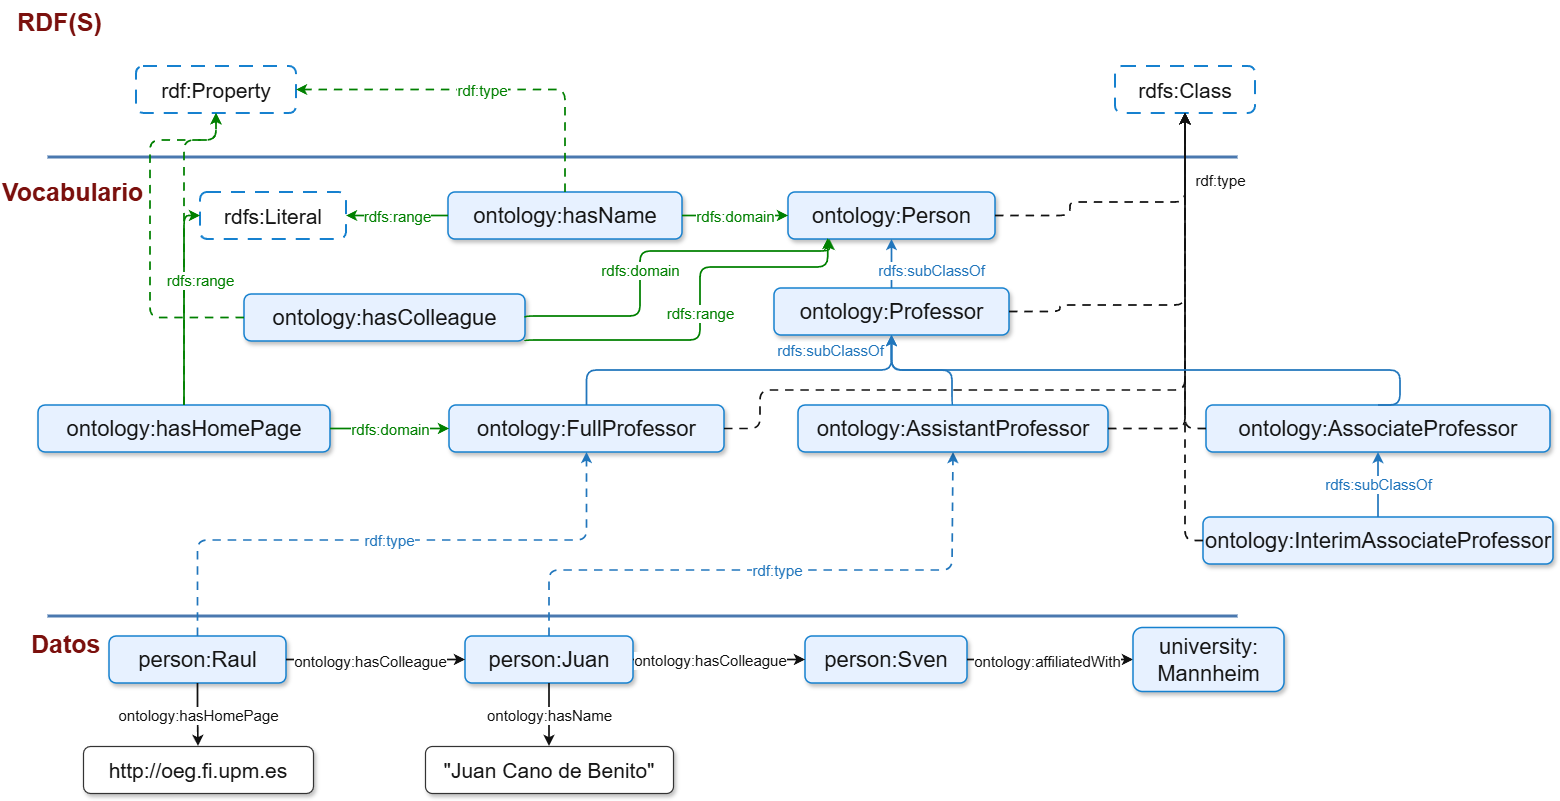

The diagram above was exported from draw.io. Its source (the exported page's mxGraphModel, read from the mxfile embedded in the PNG):
<mxGraphModel dx="2066" dy="1250" grid="1" gridSize="10" guides="1" tooltips="1" connect="1" arrows="1" fold="1" page="1" pageScale="1" pageWidth="1300" pageHeight="960" math="0" shadow="0">
  <root>
    <mxCell id="0" />
    <mxCell id="1" parent="0" />
    <mxCell id="divider-vocab" value="" style="rounded=0;fillColor=#4a78af;strokeColor=none;" parent="1" vertex="1">
      <mxGeometry x="57" y="245" width="1190" height="3" as="geometry" />
    </mxCell>
    <mxCell id="divider-data" value="" style="rounded=0;fillColor=#4a78af;strokeColor=none;" parent="1" vertex="1">
      <mxGeometry x="57" y="704" width="1190" height="3" as="geometry" />
    </mxCell>
    <mxCell id="section-rdfs" value="RDF(S)" style="text;html=1;align=left;verticalAlign=middle;whiteSpace=wrap;rounded=0;strokeColor=none;fillColor=none;fontColor=#7b100d;fontSize=25;fontStyle=1;" parent="1" vertex="1">
      <mxGeometry x="25" y="90" width="150" height="42" as="geometry" />
    </mxCell>
    <mxCell id="section-vocab" value="Vocabulario" style="text;html=1;align=left;verticalAlign=middle;whiteSpace=wrap;rounded=0;strokeColor=none;fillColor=none;fontColor=#7b100d;fontSize=25;fontStyle=1;" parent="1" vertex="1">
      <mxGeometry x="10" y="260" width="190" height="42" as="geometry" />
    </mxCell>
    <mxCell id="section-data" value="Datos" style="text;html=1;align=left;verticalAlign=middle;whiteSpace=wrap;rounded=0;strokeColor=none;fillColor=none;fontColor=#7b100d;fontSize=25;fontStyle=1;" parent="1" vertex="1">
      <mxGeometry x="39" y="712" width="122" height="42" as="geometry" />
    </mxCell>
    <mxCell id="rdf-property" value="rdf:Property" style="rounded=1;whiteSpace=wrap;html=1;fillColor=#ffffff;strokeColor=#1681cf;strokeWidth=2;dashed=1;dashPattern=7 5;fontColor=#161616;fontSize=21;" parent="1" vertex="1">
      <mxGeometry x="146" y="156" width="160" height="47" as="geometry" />
    </mxCell>
    <mxCell id="rdfs-class" value="rdfs:Class" style="rounded=1;whiteSpace=wrap;html=1;fillColor=#ffffff;strokeColor=#1681cf;strokeWidth=2;dashed=1;dashPattern=7 5;fontColor=#161616;fontSize=21;" parent="1" vertex="1">
      <mxGeometry x="1125" y="156" width="140" height="47" as="geometry" />
    </mxCell>
    <mxCell id="rdfs-literal" value="rdfs:Literal" style="rounded=1;whiteSpace=wrap;html=1;fillColor=#ffffff;strokeColor=#1681cf;strokeWidth=2;dashed=1;dashPattern=7 5;fontColor=#161616;fontSize=21;" parent="1" vertex="1">
      <mxGeometry x="210" y="282" width="146" height="47" as="geometry" />
    </mxCell>
    <mxCell id="has-name" value="ontology:hasName" style="rounded=1;whiteSpace=wrap;html=1;fillColor=#e7f1ff;strokeColor=#1681cf;strokeWidth=1.5;fontColor=#161616;fontSize=22;shadow=1;" parent="1" vertex="1">
      <mxGeometry x="458" y="282" width="234" height="47" as="geometry" />
    </mxCell>
    <mxCell id="person" value="ontology:Person" style="rounded=1;whiteSpace=wrap;html=1;fillColor=#e7f1ff;strokeColor=#1681cf;strokeWidth=1.5;fontColor=#161616;fontSize=22;shadow=1;" parent="1" vertex="1">
      <mxGeometry x="798" y="282" width="207" height="47" as="geometry" />
    </mxCell>
    <mxCell id="has-colleague" value="ontology:hasColleague" style="rounded=1;whiteSpace=wrap;html=1;fillColor=#e7f1ff;strokeColor=#1681cf;strokeWidth=1.5;fontColor=#161616;fontSize=22;shadow=1;" parent="1" vertex="1">
      <mxGeometry x="254" y="384" width="281" height="47" as="geometry" />
    </mxCell>
    <mxCell id="professor" value="ontology:Professor" style="rounded=1;whiteSpace=wrap;html=1;fillColor=#e7f1ff;strokeColor=#1681cf;strokeWidth=1.5;fontColor=#161616;fontSize=22;shadow=1;" parent="1" vertex="1">
      <mxGeometry x="784" y="378" width="235" height="47" as="geometry" />
    </mxCell>
    <mxCell id="has-home-page" value="ontology:hasHomePage" style="rounded=1;whiteSpace=wrap;html=1;fillColor=#e7f1ff;strokeColor=#1681cf;strokeWidth=1.5;fontColor=#161616;fontSize=22;shadow=1;" parent="1" vertex="1">
      <mxGeometry x="48" y="495" width="292" height="47" as="geometry" />
    </mxCell>
    <mxCell id="full-professor" value="ontology:FullProfessor" style="rounded=1;whiteSpace=wrap;html=1;fillColor=#e7f1ff;strokeColor=#1681cf;strokeWidth=1.5;fontColor=#161616;fontSize=22;shadow=1;" parent="1" vertex="1">
      <mxGeometry x="459" y="495" width="275" height="47" as="geometry" />
    </mxCell>
    <mxCell id="associate-professor" value="ontology:AssociateProfessor" style="rounded=1;whiteSpace=wrap;html=1;fillColor=#e7f1ff;strokeColor=#1681cf;strokeWidth=1.5;fontColor=#161616;fontSize=22;shadow=1;" parent="1" vertex="1">
      <mxGeometry x="1216" y="495" width="344" height="47" as="geometry" />
    </mxCell>
    <mxCell id="interim-associate" value="ontology:InterimAssociateProfessor" style="rounded=1;whiteSpace=wrap;html=1;fillColor=#e7f1ff;strokeColor=#1681cf;strokeWidth=1.5;fontColor=#161616;fontSize=22;shadow=1;" parent="1" vertex="1">
      <mxGeometry x="1213" y="607" width="350" height="47" as="geometry" />
    </mxCell>
    <mxCell id="oscar" value="person:Raul" style="rounded=1;whiteSpace=wrap;html=1;fillColor=#e7f1ff;strokeColor=#1681cf;strokeWidth=1.5;fontColor=#161616;fontSize=22;shadow=1;" parent="1" vertex="1">
      <mxGeometry x="119" y="726" width="177" height="47" as="geometry" />
    </mxCell>
    <mxCell id="asun" value="person:Juan" style="rounded=1;whiteSpace=wrap;html=1;fillColor=#e7f1ff;strokeColor=#1681cf;strokeWidth=1.5;fontColor=#161616;fontSize=22;shadow=1;" parent="1" vertex="1">
      <mxGeometry x="475" y="726" width="168" height="47" as="geometry" />
    </mxCell>
    <mxCell id="raul" value="person:Sven" style="rounded=1;whiteSpace=wrap;html=1;fillColor=#e7f1ff;strokeColor=#1681cf;strokeWidth=1.5;fontColor=#161616;fontSize=22;shadow=1;" parent="1" vertex="1">
      <mxGeometry x="815" y="726" width="162" height="47" as="geometry" />
    </mxCell>
    <mxCell id="oscar-name" value="http://oeg.fi.upm.es" style="rounded=1;whiteSpace=wrap;html=1;fillColor=#ffffff;strokeColor=#333333;strokeWidth=1.2;fontColor=#161616;fontSize=21;shadow=1;" parent="1" vertex="1">
      <mxGeometry x="93" y="836" width="230" height="47" as="geometry" />
    </mxCell>
    <mxCell id="asun-home" value="&quot;Juan Cano de Benito&quot;" style="rounded=1;whiteSpace=wrap;html=1;fillColor=#ffffff;strokeColor=#333333;strokeWidth=1.2;fontColor=#161616;fontSize=21;shadow=1;" parent="1" vertex="1">
      <mxGeometry x="435" y="836" width="248" height="47" as="geometry" />
    </mxCell>
    <mxCell id="prof-person" value="rdfs:subClassOf" style="edgeStyle=orthogonalEdgeStyle;rounded=1;orthogonalLoop=1;jettySize=auto;html=1;strokeWidth=1.7;endArrow=classic;endFill=1;strokeColor=#2176bc;fontColor=#2176bc;fontSize=15;labelBackgroundColor=#ffffff;exitX=0.5;exitY=0;entryX=0.5;entryY=1;" parent="1" source="professor" target="person" edge="1">
      <mxGeometry x="-0.2653" y="-39" relative="1" as="geometry">
        <mxPoint as="offset" />
      </mxGeometry>
    </mxCell>
    <mxCell id="full-prof" value="rdfs:subClassOf" style="edgeStyle=orthogonalEdgeStyle;rounded=1;orthogonalLoop=1;jettySize=auto;html=1;strokeWidth=1.7;endArrow=classic;endFill=1;strokeColor=#2176bc;fontColor=#2176bc;fontSize=15;labelBackgroundColor=#ffffff;exitX=0.5;exitY=0;entryX=0.5;entryY=1;" parent="1" source="full-professor" target="professor" edge="1">
      <mxGeometry x="0.4852" y="20" relative="1" as="geometry">
        <Array as="points">
          <mxPoint x="596" y="460" />
          <mxPoint x="901" y="460" />
        </Array>
        <mxPoint as="offset" />
      </mxGeometry>
    </mxCell>
    <mxCell id="associate-prof" value="" style="edgeStyle=orthogonalEdgeStyle;rounded=1;orthogonalLoop=1;jettySize=auto;html=1;strokeWidth=1.7;endArrow=classic;endFill=1;strokeColor=#2176bc;fontColor=#2176bc;fontSize=15;labelBackgroundColor=#ffffff;exitX=0.5;exitY=0;entryX=0.5;entryY=1;exitDx=0;exitDy=0;" parent="1" source="7Rm97WgfA2LTB4FAGSrO-10" target="professor" edge="1">
      <mxGeometry relative="1" as="geometry">
        <Array as="points">
          <mxPoint x="962" y="460" />
          <mxPoint x="902" y="460" />
        </Array>
      </mxGeometry>
    </mxCell>
    <mxCell id="interim-associate-edge" value="rdfs:subClassOf" style="edgeStyle=orthogonalEdgeStyle;rounded=1;orthogonalLoop=1;jettySize=auto;html=1;strokeWidth=1.7;endArrow=classic;endFill=1;strokeColor=#2176bc;fontColor=#2176bc;fontSize=15;labelBackgroundColor=#ffffff;exitX=0.5;exitY=0;entryX=0.5;entryY=1;" parent="1" source="interim-associate" target="associate-professor" edge="1">
      <mxGeometry relative="1" as="geometry" />
    </mxCell>
    <mxCell id="name-property" value="rdf:type" style="edgeStyle=orthogonalEdgeStyle;rounded=1;orthogonalLoop=1;jettySize=auto;html=1;strokeWidth=1.7;endArrow=classic;endFill=1;strokeColor=#008000;fontColor=#008000;fontSize=15;labelBackgroundColor=#ffffff;dashed=1;dashPattern=5 4;exitX=0.5;exitY=0;entryX=1;entryY=0.5;entryDx=0;entryDy=0;" parent="1" source="has-name" target="rdf-property" edge="1">
      <mxGeometry relative="1" as="geometry">
        <Array as="points">
          <mxPoint x="575" y="179" />
        </Array>
      </mxGeometry>
    </mxCell>
    <mxCell id="colleague-property" value="" style="edgeStyle=orthogonalEdgeStyle;rounded=1;orthogonalLoop=1;jettySize=auto;html=1;strokeWidth=1.7;endArrow=classic;endFill=1;strokeColor=#008000;fontColor=#008000;fontSize=15;labelBackgroundColor=#ffffff;dashed=1;dashPattern=5 4;exitX=0;exitY=0.5;" parent="1" source="has-colleague" edge="1">
      <mxGeometry relative="1" as="geometry">
        <Array as="points">
          <mxPoint x="160" y="407" />
          <mxPoint x="160" y="230" />
          <mxPoint x="226" y="230" />
        </Array>
        <mxPoint x="226" y="203" as="targetPoint" />
      </mxGeometry>
    </mxCell>
    <mxCell id="home-property" value="" style="edgeStyle=orthogonalEdgeStyle;rounded=1;orthogonalLoop=1;jettySize=auto;html=1;strokeWidth=1.7;endArrow=classic;endFill=1;strokeColor=#008000;fontColor=#008000;fontSize=15;labelBackgroundColor=#ffffff;dashed=1;dashPattern=5 4;exitX=0.5;exitY=0;entryX=0.5;entryY=1;" parent="1" source="has-home-page" target="rdf-property" edge="1">
      <mxGeometry relative="1" as="geometry">
        <Array as="points">
          <mxPoint x="194" y="230" />
          <mxPoint x="226" y="230" />
        </Array>
      </mxGeometry>
    </mxCell>
    <mxCell id="name-range" value="rdfs:range" style="edgeStyle=orthogonalEdgeStyle;rounded=1;orthogonalLoop=1;jettySize=auto;html=1;strokeWidth=1.7;endArrow=classic;endFill=1;strokeColor=#008000;fontColor=#008000;fontSize=15;labelBackgroundColor=#ffffff;exitX=0;exitY=0.5;entryX=1;entryY=0.5;" parent="1" source="has-name" target="rdfs-literal" edge="1">
      <mxGeometry relative="1" as="geometry" />
    </mxCell>
    <mxCell id="name-domain" value="rdfs:domain" style="edgeStyle=orthogonalEdgeStyle;rounded=1;orthogonalLoop=1;jettySize=auto;html=1;strokeWidth=1.7;endArrow=classic;endFill=1;strokeColor=#008000;fontColor=#008000;fontSize=15;labelBackgroundColor=#ffffff;exitX=1;exitY=0.5;entryX=0;entryY=0.5;" parent="1" source="has-name" target="person" edge="1">
      <mxGeometry relative="1" as="geometry" />
    </mxCell>
    <mxCell id="colleague-domain" value="rdfs:domain" style="edgeStyle=orthogonalEdgeStyle;rounded=1;orthogonalLoop=1;jettySize=auto;html=1;strokeWidth=1.7;endArrow=classic;endFill=1;strokeColor=#008000;fontColor=#008000;fontSize=15;labelBackgroundColor=#ffffff;exitX=1;exitY=0.5;entryX=0.2;entryY=1;" parent="1" source="has-colleague" target="person" edge="1">
      <mxGeometry x="-0.1511" relative="1" as="geometry">
        <Array as="points">
          <mxPoint x="650" y="406" />
          <mxPoint x="650" y="341" />
        </Array>
        <mxPoint as="offset" />
      </mxGeometry>
    </mxCell>
    <mxCell id="colleague-range" value="rdfs:range" style="edgeStyle=orthogonalEdgeStyle;rounded=1;orthogonalLoop=1;jettySize=auto;html=1;strokeWidth=1.7;endArrow=classic;endFill=1;strokeColor=#008000;fontColor=#008000;fontSize=15;labelBackgroundColor=#ffffff;exitX=1;exitY=1;entryX=0.192;entryY=0.978;entryDx=0;entryDy=0;entryPerimeter=0;" parent="1" source="has-colleague" target="person" edge="1">
      <mxGeometry relative="1" as="geometry">
        <Array as="points">
          <mxPoint x="710" y="430" />
          <mxPoint x="710" y="357" />
          <mxPoint x="838" y="357" />
        </Array>
      </mxGeometry>
    </mxCell>
    <mxCell id="home-domain" value="rdfs:domain" style="edgeStyle=orthogonalEdgeStyle;rounded=1;orthogonalLoop=1;jettySize=auto;html=1;strokeWidth=1.7;endArrow=classic;endFill=1;strokeColor=#008000;fontColor=#008000;fontSize=15;labelBackgroundColor=#ffffff;exitX=1;exitY=0.5;entryX=0;entryY=0.5;" parent="1" source="has-home-page" target="full-professor" edge="1">
      <mxGeometry relative="1" as="geometry" />
    </mxCell>
    <mxCell id="home-range" value="rdfs:range" style="edgeStyle=orthogonalEdgeStyle;rounded=1;orthogonalLoop=1;jettySize=auto;html=1;strokeWidth=1.7;endArrow=classic;endFill=1;strokeColor=#008000;fontColor=#008000;fontSize=15;labelBackgroundColor=#ffffff;exitX=0.5;exitY=0;entryX=0;entryY=0.5;" parent="1" source="has-home-page" target="rdfs-literal" edge="1">
      <mxGeometry x="0.2162" y="-16" relative="1" as="geometry">
        <Array as="points">
          <mxPoint x="194" y="305" />
        </Array>
        <mxPoint as="offset" />
      </mxGeometry>
    </mxCell>
    <mxCell id="person-class" value="rdf:type" style="edgeStyle=orthogonalEdgeStyle;rounded=1;orthogonalLoop=1;jettySize=auto;html=1;strokeWidth=1.7;endArrow=classic;endFill=1;strokeColor=#111111;fontColor=#111111;fontSize=15;labelBackgroundColor=#ffffff;dashed=1;dashPattern=5 4;exitX=1;exitY=0.5;entryX=0.5;entryY=1;" parent="1" source="person" target="rdfs-class" edge="1">
      <mxGeometry x="0.5419" y="-35" relative="1" as="geometry">
        <Array as="points">
          <mxPoint x="1080" y="292" />
          <mxPoint x="1195" y="244" />
        </Array>
        <mxPoint as="offset" />
      </mxGeometry>
    </mxCell>
    <mxCell id="prof-class" value="" style="edgeStyle=orthogonalEdgeStyle;rounded=1;orthogonalLoop=1;jettySize=auto;html=1;strokeWidth=1.7;endArrow=classic;endFill=1;strokeColor=#111111;fontColor=#111111;fontSize=15;labelBackgroundColor=#ffffff;dashed=1;dashPattern=5 4;exitX=1;exitY=0.5;entryX=0.5;entryY=1;" parent="1" source="professor" target="rdfs-class" edge="1">
      <mxGeometry relative="1" as="geometry">
        <Array as="points">
          <mxPoint x="1070" y="395" />
          <mxPoint x="1195" y="248" />
        </Array>
      </mxGeometry>
    </mxCell>
    <mxCell id="full-class" value="" style="edgeStyle=orthogonalEdgeStyle;rounded=1;orthogonalLoop=1;jettySize=auto;html=1;strokeWidth=1.7;endArrow=classic;endFill=1;strokeColor=#111111;fontColor=#111111;fontSize=15;labelBackgroundColor=#ffffff;dashed=1;dashPattern=5 4;exitX=1;exitY=0.5;entryX=0.5;entryY=1;" parent="1" source="full-professor" target="rdfs-class" edge="1">
      <mxGeometry relative="1" as="geometry">
        <Array as="points">
          <mxPoint x="770" y="519" />
          <mxPoint x="770" y="480" />
          <mxPoint x="1195" y="480" />
        </Array>
      </mxGeometry>
    </mxCell>
    <mxCell id="associate-class" value="" style="edgeStyle=orthogonalEdgeStyle;rounded=1;orthogonalLoop=1;jettySize=auto;html=1;strokeWidth=1.7;endArrow=classic;endFill=1;strokeColor=#111111;fontColor=#111111;fontSize=15;labelBackgroundColor=#ffffff;dashed=1;dashPattern=5 4;exitX=0;exitY=0.5;entryX=0.5;entryY=1;exitDx=0;exitDy=0;" parent="1" source="associate-professor" target="rdfs-class" edge="1">
      <mxGeometry relative="1" as="geometry">
        <Array as="points">
          <mxPoint x="1195" y="519" />
        </Array>
      </mxGeometry>
    </mxCell>
    <mxCell id="interim-class" value="" style="edgeStyle=orthogonalEdgeStyle;rounded=1;orthogonalLoop=1;jettySize=auto;html=1;strokeWidth=1.7;endArrow=classic;endFill=1;strokeColor=#111111;fontColor=#111111;fontSize=15;labelBackgroundColor=#ffffff;dashed=1;dashPattern=5 4;exitX=0;exitY=0.5;entryX=0.5;entryY=1;exitDx=0;exitDy=0;" parent="1" source="interim-associate" target="rdfs-class" edge="1">
      <mxGeometry relative="1" as="geometry">
        <Array as="points">
          <mxPoint x="1195" y="631" />
        </Array>
      </mxGeometry>
    </mxCell>
    <mxCell id="oscar-type" value="rdf:type" style="edgeStyle=orthogonalEdgeStyle;rounded=1;orthogonalLoop=1;jettySize=auto;html=1;strokeWidth=1.7;endArrow=classic;endFill=1;strokeColor=#2176bc;fontColor=#2176bc;fontSize=15;labelBackgroundColor=#ffffff;dashed=1;dashPattern=5 4;exitX=0.5;exitY=0;entryX=0.5;entryY=1;entryDx=0;entryDy=0;" parent="1" source="oscar" target="full-professor" edge="1">
      <mxGeometry relative="1" as="geometry">
        <Array as="points">
          <mxPoint x="232" y="630" />
          <mxPoint x="597" y="630" />
          <mxPoint x="597" y="590" />
        </Array>
      </mxGeometry>
    </mxCell>
    <mxCell id="asun-type" value="rdf:type" style="edgeStyle=orthogonalEdgeStyle;rounded=1;orthogonalLoop=1;jettySize=auto;html=1;strokeWidth=1.7;endArrow=classic;endFill=1;strokeColor=#2176bc;fontColor=#2176bc;fontSize=15;labelBackgroundColor=#ffffff;dashed=1;dashPattern=5 4;exitX=0.5;exitY=0;entryX=0.5;entryY=1;entryDx=0;entryDy=0;" parent="1" source="asun" target="7Rm97WgfA2LTB4FAGSrO-10" edge="1">
      <mxGeometry relative="1" as="geometry">
        <Array as="points">
          <mxPoint x="559" y="660" />
          <mxPoint x="962" y="660" />
        </Array>
      </mxGeometry>
    </mxCell>
    <mxCell id="oscar-colleague" value="ontology:hasColleague" style="edgeStyle=orthogonalEdgeStyle;rounded=1;orthogonalLoop=1;jettySize=auto;html=1;strokeWidth=1.7;endArrow=classic;endFill=1;strokeColor=#111111;fontColor=#111111;fontSize=15;labelBackgroundColor=#ffffff;exitX=1;exitY=0.5;entryX=0;entryY=0.5;" parent="1" source="oscar" target="asun" edge="1">
      <mxGeometry x="-0.0615" relative="1" as="geometry">
        <mxPoint y="1" as="offset" />
      </mxGeometry>
    </mxCell>
    <mxCell id="asun-colleague" value="ontology:hasColleague" style="edgeStyle=orthogonalEdgeStyle;rounded=1;orthogonalLoop=1;jettySize=auto;html=1;strokeWidth=1.7;endArrow=classic;endFill=1;strokeColor=#111111;fontColor=#111111;fontSize=15;labelBackgroundColor=#ffffff;exitX=1;exitY=0.5;entryX=0;entryY=0.5;" parent="1" source="asun" target="raul" edge="1">
      <mxGeometry x="-0.1047" relative="1" as="geometry">
        <mxPoint as="offset" />
      </mxGeometry>
    </mxCell>
    <mxCell id="oscar-name-link" value="ontology:hasHomePage" style="edgeStyle=orthogonalEdgeStyle;rounded=1;orthogonalLoop=1;jettySize=auto;html=1;strokeWidth=1.7;endArrow=classic;endFill=1;strokeColor=#111111;fontColor=#111111;fontSize=15;labelBackgroundColor=#ffffff;exitX=0.5;exitY=1;entryX=0.5;entryY=0;" parent="1" source="oscar" target="oscar-name" edge="1">
      <mxGeometry relative="1" as="geometry" />
    </mxCell>
    <mxCell id="asun-home-link" value="ontology:hasName" style="edgeStyle=orthogonalEdgeStyle;rounded=1;orthogonalLoop=1;jettySize=auto;html=1;strokeWidth=1.7;endArrow=classic;endFill=1;strokeColor=#111111;fontColor=#111111;fontSize=15;labelBackgroundColor=#ffffff;exitX=0.5;exitY=1;entryX=0.5;entryY=0;" parent="1" source="asun" target="asun-home" edge="1">
      <mxGeometry relative="1" as="geometry" />
    </mxCell>
    <mxCell id="7Rm97WgfA2LTB4FAGSrO-1" value="ontology:affiliatedWith" style="edgeStyle=orthogonalEdgeStyle;rounded=1;orthogonalLoop=1;jettySize=auto;html=1;strokeWidth=1.7;endArrow=classic;endFill=1;strokeColor=#111111;fontColor=#111111;fontSize=15;labelBackgroundColor=#ffffff;exitX=1;exitY=0.5;exitDx=0;exitDy=0;" parent="1" source="raul" target="7Rm97WgfA2LTB4FAGSrO-5" edge="1">
      <mxGeometry x="-0.0395" relative="1" as="geometry">
        <mxPoint x="998" y="749.08" as="sourcePoint" />
        <mxPoint x="1148" y="749.5" as="targetPoint" />
        <mxPoint y="1" as="offset" />
      </mxGeometry>
    </mxCell>
    <mxCell id="7Rm97WgfA2LTB4FAGSrO-5" value="university:&lt;br&gt;Mannheim" style="rounded=1;whiteSpace=wrap;html=1;fillColor=#e7f1ff;strokeColor=#1681cf;strokeWidth=1.5;fontColor=#161616;fontSize=22;shadow=1;" parent="1" vertex="1">
      <mxGeometry x="1143" y="717.5" width="151" height="64" as="geometry" />
    </mxCell>
    <mxCell id="7Rm97WgfA2LTB4FAGSrO-10" value="ontology:AssistantProfessor" style="rounded=1;whiteSpace=wrap;html=1;fillColor=#e7f1ff;strokeColor=#1681cf;strokeWidth=1.5;fontColor=#161616;fontSize=22;shadow=1;" parent="1" vertex="1">
      <mxGeometry x="808" y="495" width="310" height="47" as="geometry" />
    </mxCell>
    <mxCell id="7Rm97WgfA2LTB4FAGSrO-11" value="" style="edgeStyle=orthogonalEdgeStyle;rounded=1;orthogonalLoop=1;jettySize=auto;html=1;strokeWidth=1.7;endArrow=classic;endFill=1;strokeColor=#111111;fontColor=#111111;fontSize=15;labelBackgroundColor=#ffffff;dashed=1;dashPattern=5 4;exitX=1;exitY=0.5;entryX=0.5;entryY=1;exitDx=0;exitDy=0;entryDx=0;entryDy=0;" parent="1" source="7Rm97WgfA2LTB4FAGSrO-10" target="rdfs-class" edge="1">
      <mxGeometry relative="1" as="geometry">
        <Array as="points">
          <mxPoint x="1195" y="519" />
        </Array>
        <mxPoint x="1272" y="846" as="sourcePoint" />
        <mxPoint x="1230" y="530" as="targetPoint" />
      </mxGeometry>
    </mxCell>
    <mxCell id="7Rm97WgfA2LTB4FAGSrO-12" value="" style="edgeStyle=orthogonalEdgeStyle;rounded=1;orthogonalLoop=1;jettySize=auto;html=1;strokeWidth=1.7;endArrow=classic;endFill=1;strokeColor=#2176bc;fontColor=#2176bc;fontSize=15;labelBackgroundColor=#ffffff;entryX=0.5;entryY=1;entryDx=0;entryDy=0;exitX=0.5;exitY=0;exitDx=0;exitDy=0;" parent="1" source="associate-professor" target="professor" edge="1">
      <mxGeometry relative="1" as="geometry">
        <Array as="points">
          <mxPoint x="1410" y="495" />
          <mxPoint x="1410" y="460" />
          <mxPoint x="902" y="460" />
        </Array>
        <mxPoint x="1400" y="460" as="sourcePoint" />
        <mxPoint x="980" y="500" as="targetPoint" />
      </mxGeometry>
    </mxCell>
  </root>
</mxGraphModel>